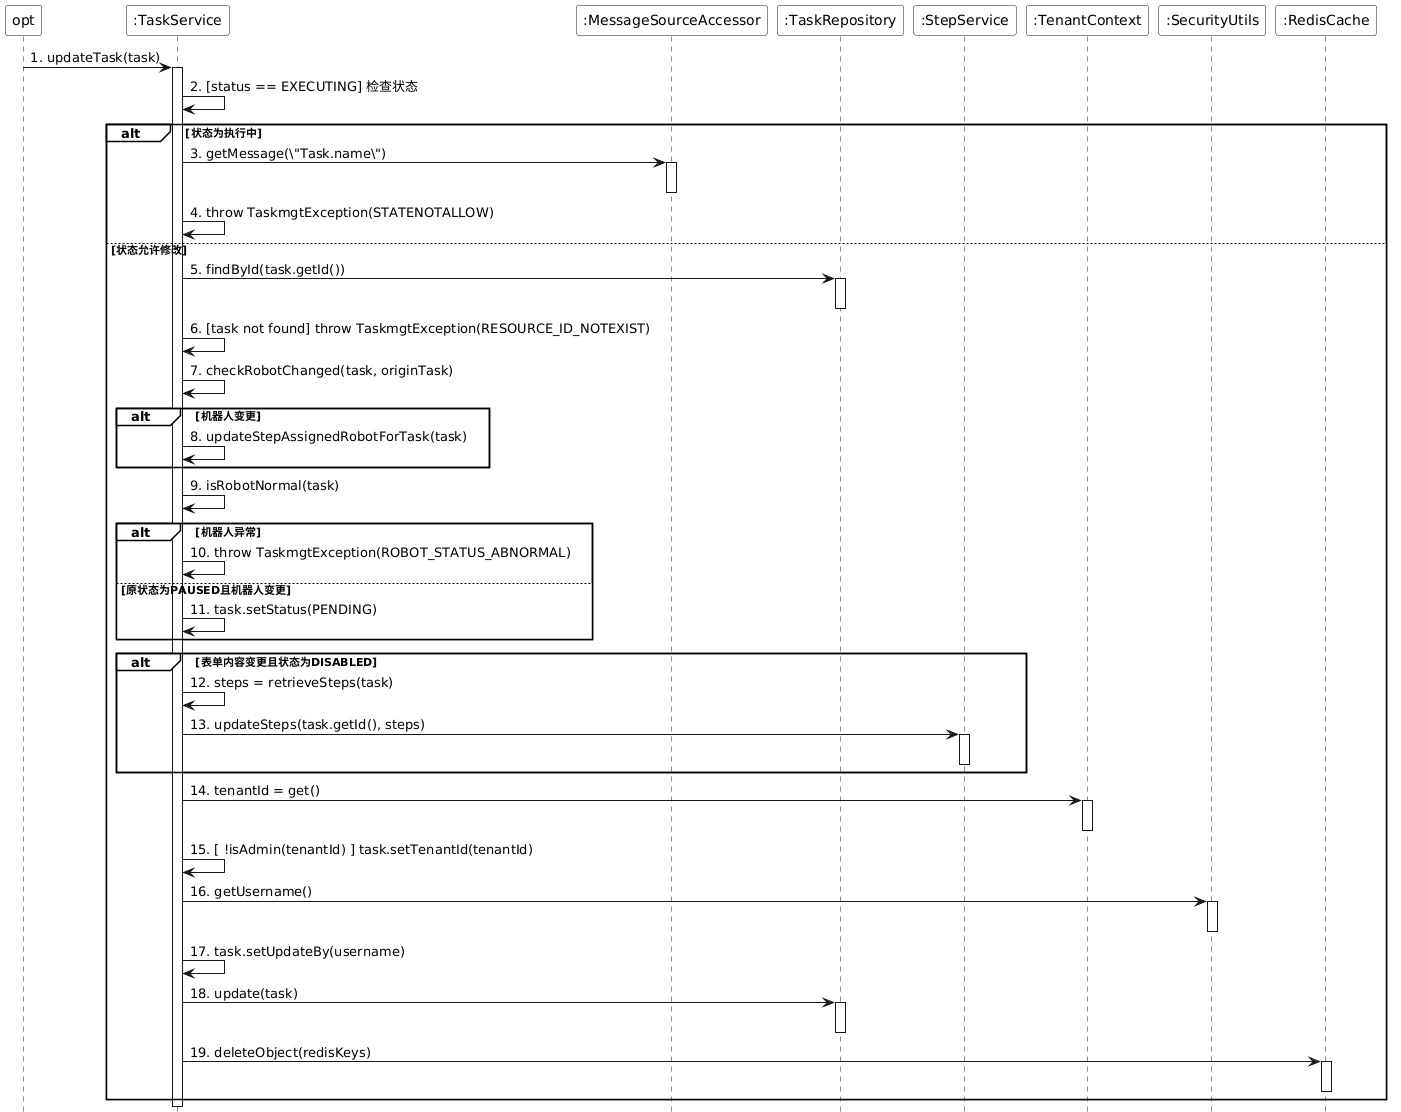

The diagram above was rendered by PlantUML. Its source (embedded in the PNG):
@startuml
skinparam monochrome true
skinparam backgroundColor transparent
skinparam participantBackgroundColor white
skinparam noteBackgroundColor white
skinparam noteBorderColor Black
hide footbox
skinparam sequenceGroupBackgroundColor White
skinparam sequenceGroupBodyBackgroundColor White

participant "opt" as opt
participant ":TaskService" as TaskService
participant ":MessageSourceAccessor" as MessageSource
participant ":TaskRepository" as TaskRepository
participant ":StepService" as StepService
participant ":TenantContext" as TenantContext
participant ":SecurityUtils" as SecurityUtils
participant ":RedisCache" as RedisCache

opt -> TaskService : 1. updateTask(task)
activate TaskService

TaskService -> TaskService : 2. [status == EXECUTING] 检查状态
alt 状态为执行中
    TaskService -> MessageSource : 3. getMessage(\"Task.name\")
    activate MessageSource
    deactivate MessageSource
    TaskService -> TaskService : 4. throw TaskmgtException(STATENOTALLOW)
else 状态允许修改
    TaskService -> TaskRepository : 5. findById(task.getId())
    activate TaskRepository
    deactivate TaskRepository
    
    TaskService -> TaskService : 6. [task not found] throw TaskmgtException(RESOURCE_ID_NOTEXIST)
    
    TaskService -> TaskService : 7. checkRobotChanged(task, originTask)
    
    alt 机器人变更
        TaskService -> TaskService : 8. updateStepAssignedRobotForTask(task)
    end
    
    TaskService -> TaskService : 9. isRobotNormal(task)
    
    alt 机器人异常
        TaskService -> TaskService : 10. throw TaskmgtException(ROBOT_STATUS_ABNORMAL)
    else 原状态为PAUSED且机器人变更
        TaskService -> TaskService : 11. task.setStatus(PENDING)
    end
    
    alt 表单内容变更且状态为DISABLED
        TaskService -> TaskService : 12. steps = retrieveSteps(task)
        TaskService -> StepService : 13. updateSteps(task.getId(), steps)
        activate StepService
        deactivate StepService
    end
    
    TaskService -> TenantContext : 14. tenantId = get()
    activate TenantContext
    deactivate TenantContext
    
    TaskService -> TaskService : 15. [ !isAdmin(tenantId) ] task.setTenantId(tenantId)
    
    TaskService -> SecurityUtils : 16. getUsername()
    activate SecurityUtils
    deactivate SecurityUtils
    TaskService -> TaskService : 17. task.setUpdateBy(username)
    
    TaskService -> TaskRepository : 18. update(task)
    activate TaskRepository
    deactivate TaskRepository
    
    TaskService -> RedisCache : 19. deleteObject(redisKeys)
    activate RedisCache
    deactivate RedisCache
end

deactivate TaskService
@enduml